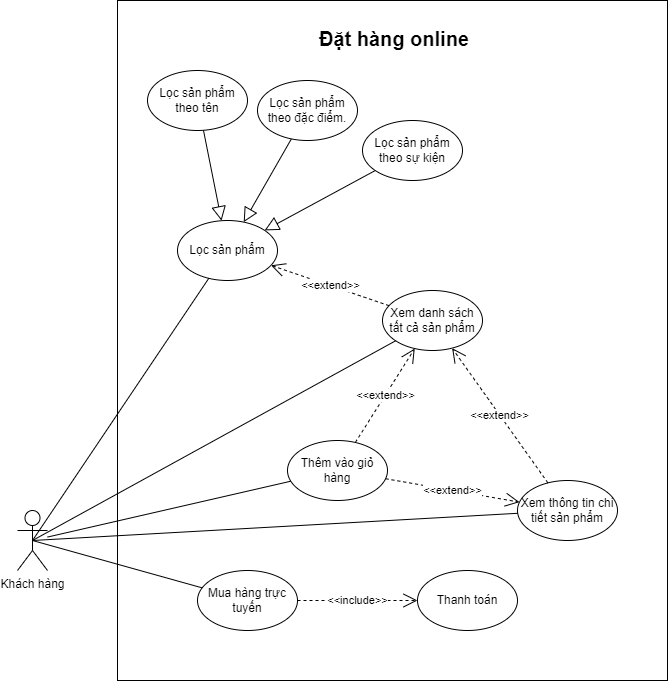

The diagram above was exported from draw.io. Its source (the exported page's mxGraphModel, read from the mxfile embedded in the PNG):
<mxGraphModel dx="1209" dy="576" grid="1" gridSize="10" guides="1" tooltips="1" connect="1" arrows="1" fold="1" page="1" pageScale="1" pageWidth="1169" pageHeight="1654" math="0" shadow="0">
  <root>
    <mxCell id="0" />
    <mxCell id="1" parent="0" />
    <mxCell id="L0zglX90-ITslrszbJfC-1" value="" style="rounded=0;whiteSpace=wrap;html=1;fontSize=18;" parent="1" vertex="1">
      <mxGeometry x="330" y="140" width="550" height="680" as="geometry" />
    </mxCell>
    <mxCell id="L0zglX90-ITslrszbJfC-2" value="&lt;font style=&quot;font-size: 20px&quot;&gt;&lt;font style=&quot;font-size: 20px&quot;&gt;&lt;b style=&quot;font-size: 20px&quot;&gt;Đặt hàng online&lt;br&gt;&lt;/b&gt;&lt;/font&gt;&lt;/font&gt;" style="text;whiteSpace=wrap;html=1;fontSize=20;" parent="1" vertex="1">
      <mxGeometry x="530" y="160" width="210" height="30" as="geometry" />
    </mxCell>
    <mxCell id="L0zglX90-ITslrszbJfC-3" value="Khách hàng" style="shape=umlActor;verticalLabelPosition=bottom;verticalAlign=top;html=1;outlineConnect=0;" parent="1" vertex="1">
      <mxGeometry x="230" y="650" width="30" height="60" as="geometry" />
    </mxCell>
    <mxCell id="L0zglX90-ITslrszbJfC-4" value="Xem danh sách tất cả sản phẩm" style="ellipse;whiteSpace=wrap;html=1;" parent="1" vertex="1">
      <mxGeometry x="595" y="430" width="100" height="60" as="geometry" />
    </mxCell>
    <mxCell id="L0zglX90-ITslrszbJfC-5" style="edgeStyle=none;rounded=0;orthogonalLoop=1;jettySize=auto;html=1;exitX=0.5;exitY=0.5;exitDx=0;exitDy=0;exitPerimeter=0;startArrow=none;startFill=0;endArrow=none;endFill=0;" parent="1" source="L0zglX90-ITslrszbJfC-3" target="L0zglX90-ITslrszbJfC-4" edge="1">
      <mxGeometry relative="1" as="geometry">
        <mxPoint x="265" y="730" as="sourcePoint" />
        <mxPoint x="498.60000000000036" y="562.9600000000005" as="targetPoint" />
      </mxGeometry>
    </mxCell>
    <mxCell id="L0zglX90-ITslrszbJfC-6" value="Lọc sản phẩm theo tên" style="ellipse;whiteSpace=wrap;html=1;" parent="1" vertex="1">
      <mxGeometry x="360" y="210" width="100" height="60" as="geometry" />
    </mxCell>
    <mxCell id="L0zglX90-ITslrszbJfC-7" value="Lọc sản phẩm theo đặc điểm." style="ellipse;whiteSpace=wrap;html=1;" parent="1" vertex="1">
      <mxGeometry x="470" y="220" width="100" height="60" as="geometry" />
    </mxCell>
    <mxCell id="L0zglX90-ITslrszbJfC-8" value="Lọc sản phẩm theo sự kiện" style="ellipse;whiteSpace=wrap;html=1;" parent="1" vertex="1">
      <mxGeometry x="575" y="260" width="100" height="60" as="geometry" />
    </mxCell>
    <mxCell id="L0zglX90-ITslrszbJfC-9" value="" style="endArrow=block;endSize=12;html=1;rounded=0;endFill=0;" parent="1" source="L0zglX90-ITslrszbJfC-7" target="L0zglX90-ITslrszbJfC-13" edge="1">
      <mxGeometry width="160" relative="1" as="geometry">
        <mxPoint x="842.5821361939234" y="319.999287935359" as="sourcePoint" />
        <mxPoint x="719.9978638060879" y="360.8607120646375" as="targetPoint" />
      </mxGeometry>
    </mxCell>
    <mxCell id="L0zglX90-ITslrszbJfC-10" value="Mua hàng trực tuyến" style="ellipse;whiteSpace=wrap;html=1;" parent="1" vertex="1">
      <mxGeometry x="410" y="710" width="100" height="60" as="geometry" />
    </mxCell>
    <mxCell id="L0zglX90-ITslrszbJfC-11" value="Thêm vào giỏ hàng" style="ellipse;whiteSpace=wrap;html=1;" parent="1" vertex="1">
      <mxGeometry x="500" y="580" width="100" height="60" as="geometry" />
    </mxCell>
    <mxCell id="L0zglX90-ITslrszbJfC-12" value="Xem thông tin chi tiết sản phẩm" style="ellipse;whiteSpace=wrap;html=1;" parent="1" vertex="1">
      <mxGeometry x="730" y="620" width="100" height="60" as="geometry" />
    </mxCell>
    <mxCell id="L0zglX90-ITslrszbJfC-13" value="Lọc sản phẩm" style="ellipse;whiteSpace=wrap;html=1;" parent="1" vertex="1">
      <mxGeometry x="390" y="360" width="100" height="60" as="geometry" />
    </mxCell>
    <mxCell id="L0zglX90-ITslrszbJfC-14" value="" style="endArrow=block;endSize=12;html=1;rounded=0;endFill=0;" parent="1" source="L0zglX90-ITslrszbJfC-8" target="L0zglX90-ITslrszbJfC-13" edge="1">
      <mxGeometry width="160" relative="1" as="geometry">
        <mxPoint x="552.7280728636649" y="328.1532412322267" as="sourcePoint" />
        <mxPoint x="452.17583555993974" y="491.8256030727307" as="targetPoint" />
      </mxGeometry>
    </mxCell>
    <mxCell id="L0zglX90-ITslrszbJfC-15" value="" style="endArrow=block;endSize=12;html=1;rounded=0;endFill=0;" parent="1" source="L0zglX90-ITslrszbJfC-6" target="L0zglX90-ITslrszbJfC-13" edge="1">
      <mxGeometry width="160" relative="1" as="geometry">
        <mxPoint x="490.5480728636649" y="320.00324123222674" as="sourcePoint" />
        <mxPoint x="389.99583555993974" y="483.6756030727307" as="targetPoint" />
      </mxGeometry>
    </mxCell>
    <mxCell id="L0zglX90-ITslrszbJfC-16" value="&lt;div&gt;&amp;lt;&amp;lt;extend&amp;gt;&amp;gt;&lt;/div&gt;" style="endArrow=open;endSize=12;dashed=1;html=1;rounded=0;" parent="1" source="L0zglX90-ITslrszbJfC-4" target="L0zglX90-ITslrszbJfC-13" edge="1">
      <mxGeometry width="160" relative="1" as="geometry">
        <mxPoint x="252.58213619392336" y="379.13928793535933" as="sourcePoint" />
        <mxPoint x="129.99786380608793" y="420.0007120646378" as="targetPoint" />
      </mxGeometry>
    </mxCell>
    <mxCell id="L0zglX90-ITslrszbJfC-17" style="edgeStyle=none;rounded=0;orthogonalLoop=1;jettySize=auto;html=1;exitX=0.5;exitY=0.5;exitDx=0;exitDy=0;exitPerimeter=0;startArrow=none;startFill=0;endArrow=none;endFill=0;" parent="1" source="L0zglX90-ITslrszbJfC-3" target="L0zglX90-ITslrszbJfC-13" edge="1">
      <mxGeometry relative="1" as="geometry">
        <mxPoint x="265" y="730" as="sourcePoint" />
        <mxPoint x="577.2973793525823" y="615.6056088744717" as="targetPoint" />
      </mxGeometry>
    </mxCell>
    <mxCell id="L0zglX90-ITslrszbJfC-18" style="edgeStyle=none;rounded=0;orthogonalLoop=1;jettySize=auto;html=1;exitX=0.5;exitY=0.5;exitDx=0;exitDy=0;exitPerimeter=0;startArrow=none;startFill=0;endArrow=none;endFill=0;" parent="1" source="L0zglX90-ITslrszbJfC-3" target="L0zglX90-ITslrszbJfC-12" edge="1">
      <mxGeometry relative="1" as="geometry">
        <mxPoint x="265" y="730" as="sourcePoint" />
        <mxPoint x="406.4866213060168" y="428.88355751385643" as="targetPoint" />
      </mxGeometry>
    </mxCell>
    <mxCell id="L0zglX90-ITslrszbJfC-19" style="edgeStyle=none;rounded=0;orthogonalLoop=1;jettySize=auto;html=1;exitX=0.5;exitY=0.5;exitDx=0;exitDy=0;exitPerimeter=0;startArrow=none;startFill=0;endArrow=none;endFill=0;" parent="1" source="L0zglX90-ITslrszbJfC-3" target="L0zglX90-ITslrszbJfC-10" edge="1">
      <mxGeometry relative="1" as="geometry">
        <mxPoint x="255" y="690" as="sourcePoint" />
        <mxPoint x="447.85051644484224" y="923.1041985401657" as="targetPoint" />
      </mxGeometry>
    </mxCell>
    <mxCell id="L0zglX90-ITslrszbJfC-20" value="Thanh toán" style="ellipse;whiteSpace=wrap;html=1;" parent="1" vertex="1">
      <mxGeometry x="630" y="710" width="100" height="60" as="geometry" />
    </mxCell>
    <mxCell id="L0zglX90-ITslrszbJfC-21" value="&lt;div&gt;&amp;lt;&amp;lt;include&amp;gt;&amp;gt;&lt;/div&gt;" style="endArrow=open;endSize=12;dashed=1;html=1;rounded=0;" parent="1" source="L0zglX90-ITslrszbJfC-10" target="L0zglX90-ITslrszbJfC-20" edge="1">
      <mxGeometry width="160" relative="1" as="geometry">
        <mxPoint x="729.9981907554745" y="759.9986676441611" as="sourcePoint" />
        <mxPoint x="753.2784655195755" y="840.8433574354051" as="targetPoint" />
      </mxGeometry>
    </mxCell>
    <mxCell id="L0zglX90-ITslrszbJfC-22" value="&lt;div&gt;&amp;lt;&amp;lt;extend&amp;gt;&amp;gt;&lt;/div&gt;" style="endArrow=open;endSize=12;dashed=1;html=1;rounded=0;" parent="1" source="L0zglX90-ITslrszbJfC-12" target="L0zglX90-ITslrszbJfC-4" edge="1">
      <mxGeometry width="160" relative="1" as="geometry">
        <mxPoint x="445.9756097560976" y="409.26829268292704" as="sourcePoint" />
        <mxPoint x="468.94704846784407" y="470.74218712076345" as="targetPoint" />
      </mxGeometry>
    </mxCell>
    <mxCell id="L0zglX90-ITslrszbJfC-23" value="&lt;div&gt;&amp;lt;&amp;lt;extend&amp;gt;&amp;gt;&lt;/div&gt;" style="endArrow=open;endSize=12;dashed=1;html=1;rounded=0;" parent="1" source="L0zglX90-ITslrszbJfC-11" target="L0zglX90-ITslrszbJfC-12" edge="1">
      <mxGeometry width="160" relative="1" as="geometry">
        <mxPoint x="455.9756097560976" y="419.26829268292704" as="sourcePoint" />
        <mxPoint x="478.94704846784407" y="480.74218712076345" as="targetPoint" />
      </mxGeometry>
    </mxCell>
    <mxCell id="L0zglX90-ITslrszbJfC-25" value="&lt;div&gt;&amp;lt;&amp;lt;extend&amp;gt;&amp;gt;&lt;/div&gt;" style="endArrow=open;endSize=12;dashed=1;html=1;rounded=0;" parent="1" source="L0zglX90-ITslrszbJfC-11" target="L0zglX90-ITslrszbJfC-4" edge="1">
      <mxGeometry width="160" relative="1" as="geometry">
        <mxPoint x="616.1538461538462" y="571.5384615384614" as="sourcePoint" />
        <mxPoint x="723.8016111468803" y="598.5258903502056" as="targetPoint" />
      </mxGeometry>
    </mxCell>
    <mxCell id="zZHg3kH1C8gJTWWZ5aLU-1" style="edgeStyle=none;rounded=0;orthogonalLoop=1;jettySize=auto;html=1;startArrow=none;startFill=0;endArrow=none;endFill=0;" parent="1" source="L0zglX90-ITslrszbJfC-3" target="L0zglX90-ITslrszbJfC-11" edge="1">
      <mxGeometry relative="1" as="geometry">
        <mxPoint x="255" y="690" as="sourcePoint" />
        <mxPoint x="618.1422929899632" y="490.2717388555204" as="targetPoint" />
      </mxGeometry>
    </mxCell>
  </root>
</mxGraphModel>